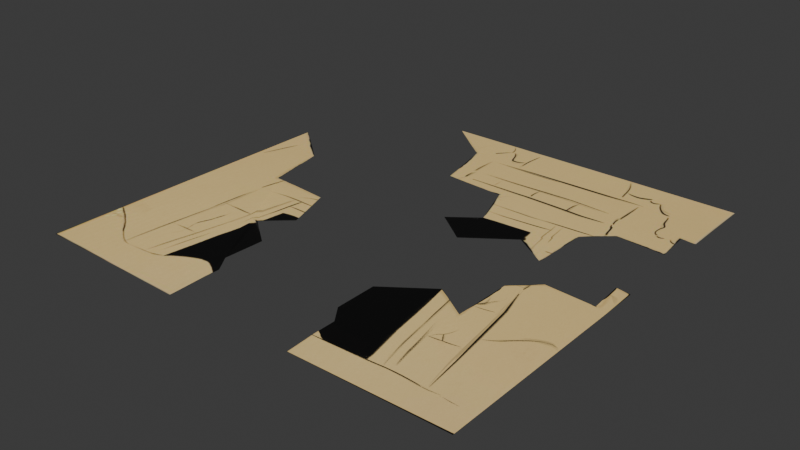 # Source: cave_clues3.blend  (saved by Blender 4.3.32; exported with 4.5.12 LTS)
import bpy
from mathutils import Matrix  # noqa: F401  (used for matrix-valued properties, if any)

bpy.ops.wm.read_factory_settings(use_empty=True)
scene = bpy.context.scene
scene.name = 'Scene'

# ---- collections
col_collection = bpy.data.collections.new('Collection'); scene.collection.children.link(col_collection)

# ---- images (referenced by path relative to the original .blend; pixels are not part of the script)
import os
ASSET_DIR = os.environ.get("B2B_ASSET_DIR", "")  # directory of the original .blend (textures are referenced by path, not embedded)
HERE = os.path.dirname(os.path.abspath(__file__))  # packed textures are extracted next to this script under _unpacked/

def load_image(name, relpath, width, height, colorspace="sRGB"):
    """Load a texture the original file referenced (path relative to the .blend, or extracted next to this script)."""
    p = next((c for c in (os.path.join(HERE, relpath), os.path.join(ASSET_DIR, relpath)) if relpath and os.path.exists(c)), "")
    if p:
        img = bpy.data.images.load(p, check_existing=True)
        img.name = name
    else:  # same state as the original file: an image datablock whose file is absent (Cycles renders it pink)
        img = bpy.data.images.new(name, width, height)
        img.source = "FILE"
        img.filepath = "//" + (relpath or name)
    img.colorspace_settings.name = colorspace
    return img
img_untitled_artwork_9_removebg_preview_png = load_image('Untitled_Artwork_9-removebg-preview.png', '_unpacked/Untitled_Artwork_9-removebg-preview.6f7f3a36.png', 500, 500, 'sRGB')
img_image = load_image('Image', '_unpacked/Untitled_Artwork_8-removebg-preview.62b739bb.png', 500, 500, 'sRGB')
img_untitled_artwork_11_png = load_image('Untitled_Artwork 11.png', '_unpacked/Untitled_Artwork_11.903bd8ab.png', 2048, 2048, 'sRGB')

# ---- materials (node trees are filled in below, after node groups)
mat_material_001 = bpy.data.materials.new('Material.001')
mat_material = bpy.data.materials.new('Material')
mat_material_003 = bpy.data.materials.new('Material.003')

# ---- material node trees
mat_material_001.use_nodes = True; mat_material_001.node_tree.nodes.clear()
_N = mat_material_001.node_tree.nodes; _L = mat_material_001.node_tree.links
n0 = _N.new('ShaderNodeBsdfPrincipled'); n0.name = 'Principled BSDF'; n0.location = (10, 300)
n1 = _N.new('ShaderNodeOutputMaterial'); n1.name = 'Material Output'; n1.location = (300, 300)
n2 = _N.new('ShaderNodeTexImage'); n2.name = 'Image Texture'; n2.location = (-280, 280)
n2.image = img_untitled_artwork_9_removebg_preview_png
_L.new(n0.outputs[0], n1.inputs[0])
_L.new(n2.outputs[0], n0.inputs[0])
n1.is_active_output = True
mat_material.use_nodes = True; mat_material.node_tree.nodes.clear()
_N = mat_material.node_tree.nodes; _L = mat_material.node_tree.links
n0 = _N.new('ShaderNodeBsdfPrincipled'); n0.name = 'Principled BSDF'; n0.location = (10, 300)
n1 = _N.new('ShaderNodeOutputMaterial'); n1.name = 'Material Output'; n1.location = (300, 300)
n2 = _N.new('ShaderNodeTexImage'); n2.name = 'Image Texture'; n2.location = (-280, 280)
n2.image = img_image
_L.new(n0.outputs[0], n1.inputs[0])
_L.new(n2.outputs[0], n0.inputs[0])
n1.is_active_output = True
mat_material_003.use_nodes = True; mat_material_003.node_tree.nodes.clear()
_N = mat_material_003.node_tree.nodes; _L = mat_material_003.node_tree.links
n0 = _N.new('ShaderNodeBsdfPrincipled'); n0.name = 'Principled BSDF'; n0.location = (10, 300)
n1 = _N.new('ShaderNodeOutputMaterial'); n1.name = 'Material Output'; n1.location = (300, 300)
n2 = _N.new('ShaderNodeTexImage'); n2.name = 'Image Texture'; n2.location = (-280, 280)
n2.image = img_untitled_artwork_11_png
_L.new(n0.outputs[0], n1.inputs[0])
_L.new(n2.outputs[0], n0.inputs[0])
n1.is_active_output = True

# ---- world
world_world = bpy.data.worlds.new('World'); scene.world = world_world
world_world.use_nodes = True; world_world.node_tree.nodes.clear()
_N = world_world.node_tree.nodes; _L = world_world.node_tree.links
n0 = _N.new('ShaderNodeOutputWorld'); n0.name = 'World Output'; n0.location = (300, 300)
n1 = _N.new('ShaderNodeBackground'); n1.name = 'Background'; n1.location = (10, 300)
n1.inputs[0].default_value = (0.05088, 0.05088, 0.05088, 1.0)
_L.new(n1.outputs[0], n0.inputs[0])
n0.is_active_output = True
world_world.color = (0.05088, 0.05088, 0.05088)
world_world.sun_shadow_jitter_overblur = 0.0

# ---- meshes
me_cube_001 = bpy.data.meshes.new('Cube.001')
me_cube_001.from_pydata([(1.0, 1.0, -1.0), (-1.0, 1.0, -1.0), (1.0, 0.4955, -1.0), (-0.6836, 0.7438, -1.0), (-0.6016, 0.35, -1.0), (-0.2078, 0.3227, -1.0), (-0.09844, 0.01094, -1.0), (-0.2789, -0.1258, -1.0), (-0.06563, -0.2844, -1.0), (0.2242, -0.07657, -1.0), (0.443, -0.2188, -1.0), (0.4539, 0.1586, -1.0), (0.6071, 0.3008, -1.0), (0.9243, 0.2789, -1.0), (0.9079, 0.5086, -1.0)], [], [(1, 0, 2, 14, 13, 12, 11, 10, 9, 8, 7, 6, 5, 4, 3)])
_uv = me_cube_001.uv_layers.new(name='UVMap')
_uv.uv.foreach_set('vector', [0.04059, 0.9397, 0.9306, 0.9271, 0.9294, 0.6954, 0.9053, 0.7013, 0.9023, 0.5964, 0.7543, 0.6101, 0.691, 0.5472, 0.6821, 0.384, 0.5804, 0.438, 0.4535, 0.3519, 0.3575, 0.4253, 0.4393, 0.4939, 0.3922, 0.6262, 0.2113, 0.6455, 0.1746, 0.8193])
me_cube_001.materials.append(mat_material_001)
me_cube_001.use_mirror_vertex_groups = False
me_cube_001.update()
me_cube_002 = bpy.data.meshes.new('Cube.002')
me_cube_002.from_pydata([(-0.9715, 1.016, -1.0), (-1.02, -0.9835, -1.0), (0.001531, -1.008, -1.0), (-0.6614, 0.7521, -1.0), (-0.589, 0.3565, -1.0), (-0.196, 0.3196, -1.0), (-0.09421, 0.005268, -0.9947), (-0.278, -0.127, -0.4268), (-0.06858, -0.2908, -0.6793), (-0.07508, -0.5587, -0.9285), (-0.001192, -0.6699, -1.0), (-0.004511, -0.8066, -1.0)], [], [(3, 4, 5, 6, 7, 8, 9, 10, 11, 2, 1, 0)])
_uv = me_cube_002.uv_layers.new(name='UVMap')
_uv.uv.foreach_set('vector', [0.1745, 0.822, 0.2188, 0.6452, 0.39, 0.6287, 0.4357, 0.4796, 0.3631, 0.4247, 0.4598, 0.3425, 0.4638, 0.228, 0.4914, 0.1817, 0.4854, 0.1168, 0.4907, 0.054, 0.033, 0.058, 0.045, 0.934])
me_cube_002.materials.append(mat_material)
me_cube_002.use_mirror_vertex_groups = False
me_cube_002.update()
me_cube_003 = bpy.data.meshes.new('Cube.003')
me_cube_003.from_pydata([(1.0, -1.0, -1.0), (1.0, 0.4955, -1.0), (0.02188, -1.0, -1.0), (-0.06563, -0.2844, -1.0), (-0.06563, -0.5524, -1.0), (0.01094, -0.6618, -1.0), (0.01094, -0.7985, -1.0), (0.2242, -0.07657, -1.0), (0.443, -0.2188, -1.0), (0.4539, 0.1586, -1.0), (0.6071, 0.3008, -1.0), (0.9243, 0.2789, -1.0), (0.9079, 0.5086, -1.0)], [], [(2, 6, 5, 4, 3, 7, 8, 9, 10, 11, 12, 1, 0)])
_uv = me_cube_003.uv_layers.new(name='UVMap')
_uv.uv.foreach_set('vector', [0.4953, 0.05232, 0.4919, 0.1445, 0.4868, 0.2031, 0.455, 0.2516, 0.4624, 0.3799, 0.5885, 0.4457, 0.6785, 0.3813, 0.701, 0.5557, 0.757, 0.6119, 0.8954, 0.5921, 0.9034, 0.705, 0.9288, 0.7003, 0.9103, 0.0462])
me_cube_003.materials.append(mat_material_003)
me_cube_003.use_mirror_vertex_groups = False
me_cube_003.update()

# ---- objects
ob_cube_001 = bpy.data.objects.new('Cube.001', me_cube_001)
ob_cube_002 = bpy.data.objects.new('Cube.002', me_cube_002)
ob_cube_003 = bpy.data.objects.new('Cube.003', me_cube_003)

# ---- transforms, parenting, visibility, modifiers, constraints
ob_cube_001.location = (0.9899, 1.318, 0.0)
ob_cube_001.scale = (1.0, 1.0, -0.01974)
ob_cube_001.lock_rotations_4d = False
ob_cube_001.empty_display_type = 'ARROWS'
ob_cube_001.lineart.crease_threshold = 0.0
ob_cube_002.location = (0.175, 0.6016, 0.0)
ob_cube_002.scale = (1.0, 1.0, -0.01974)
ob_cube_002.lock_rotations_4d = False
ob_cube_002.empty_display_type = 'ARROWS'
ob_cube_002.lineart.crease_threshold = 0.0
ob_cube_003.location = (0.9844, 0.6071, 0.0)
ob_cube_003.scale = (1.0, 1.0, -0.01974)
ob_cube_003.lock_rotations_4d = False
ob_cube_003.empty_display_type = 'ARROWS'
ob_cube_003.lineart.crease_threshold = 0.0

# ---- collection membership
col_collection.objects.link(ob_cube_001)
col_collection.objects.link(ob_cube_002)
col_collection.objects.link(ob_cube_003)

# ---- scene / render settings (as saved in the file)
scene.frame_start = 1; scene.frame_end = 250; scene.frame_set(1)
scene.render.engine = 'BLENDER_EEVEE_NEXT'
bpy.context.view_layer.update()

# ---- added for rendering (the .blend has no active camera and no usable light): camera, sun
cam_auto = bpy.data.cameras.new('AutoCamera')
cam_auto.lens = 50.0
cam_auto.sensor_width = 36.0
cam_auto.clip_end = 1000.0
ob_auto_camera = bpy.data.objects.new('AutoCamera', cam_auto)
scene.collection.objects.link(ob_auto_camera)
ob_auto_camera.location = (4.21073, -3.41008, 2.92471)
ob_auto_camera.rotation_euler = (1.09748, -7.21219e-08, 0.694738)
scene.camera = ob_auto_camera
light_auto_sun = bpy.data.lights.new('AutoSun', 'SUN')
light_auto_sun.energy = 3.0
light_auto_sun.angle = 0.0523599
ob_auto_sun = bpy.data.objects.new('AutoSun', light_auto_sun)
scene.collection.objects.link(ob_auto_sun)
ob_auto_sun.rotation_euler = (0.872665, 0.174533, 0.523599)
bpy.context.view_layer.update()
